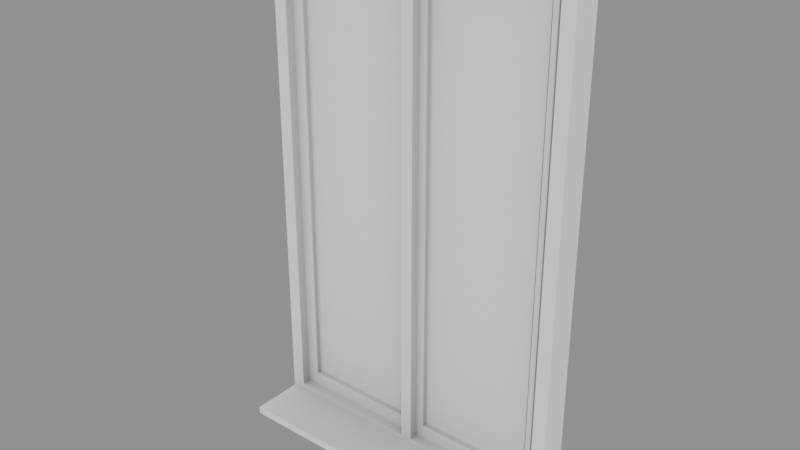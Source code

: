 # Source: Windows_window0.blend  (saved by Blender 5.2.45; exported with 4.5.12 LTS)
import bpy
from mathutils import Matrix  # noqa: F401  (used for matrix-valued properties, if any)

bpy.ops.wm.read_factory_settings(use_empty=True)
scene = bpy.context.scene
scene.name = 'Scene'

# ---- collections
col_windows_window0 = bpy.data.collections.new('Windows_window0'); scene.collection.children.link(col_windows_window0)

# ---- materials (node trees are filled in below, after node groups)
mat_ao_bake = bpy.data.materials.new('AO-bake')
mat_ao_bake.use_backface_culling_lightprobe_volume = False

# ---- node groups
ng_gltf_settings_001 = bpy.data.node_groups.new('glTF Settings.001', 'ShaderNodeTree')
_s = ng_gltf_settings_001.interface.new_socket(name='Occlusion', in_out='INPUT', socket_type='NodeSocketFloat')
_s.subtype = 'FACTOR'
_s.default_value = 1.0
_s.min_value = 0.0
_s.max_value = 1.0
_N = ng_gltf_settings_001.nodes; _L = ng_gltf_settings_001.links
n0 = _N.new('NodeGroupInput'); n0.name = 'Group Input'; n0.location = (-200, 0)
n1 = _N.new('NodeGroupOutput'); n1.name = 'Group Output'; n1.location = (-2, -8)
n1.is_active_output = True

# ---- material node trees
mat_ao_bake.use_nodes = True; mat_ao_bake.node_tree.nodes.clear()
_N = mat_ao_bake.node_tree.nodes; _L = mat_ao_bake.node_tree.links
n0 = _N.new('ShaderNodeOutputMaterial'); n0.name = 'Material Output'; n0.location = (340, 260)
n1 = _N.new('ShaderNodeAmbientOcclusion'); n1.name = 'Ambient Occlusion'; n1.location = (-220, 200)
n1.inputs[1].default_value = 2.0
n2 = _N.new('ShaderNodeBsdfPrincipled'); n2.name = 'Principled BSDF'; n2.location = (60, 260)
n2.distribution = 'GGX'
n2.subsurface_method = 'BURLEY'
n2.inputs[3].default_value = 1.45
n2.inputs[27].default_value = (0.0, 0.0, 0.0, 1.0)
n2.inputs[28].default_value = 1.0
n3 = _N.new('ShaderNodeGroup'); n3.name = 'Group'; n3.location = (800, 260)
n3.width = 208
n3.node_tree = ng_gltf_settings_001
n3.inputs[0].default_value = 1.0
_L.new(n2.outputs[0], n0.inputs[0])
_L.new(n1.outputs[0], n2.inputs[0])
n0.is_active_output = True

# ---- meshes
me_plano_556 = bpy.data.meshes.new('Plano.556')
me_plano_556.from_pydata([(-0.004759, 1.863e-07, 1.113), (-0.004759, -0.06251, 1.113), (-0.3405, 6.706e-08, 1.113), (-0.3405, -0.06251, 1.113), (-0.004759, 1.118e-07, 0.0), (-0.004759, -0.06251, 0.0), (-0.3405, 0.0, 1.192e-07), (-0.3405, -0.06251, 1.192e-07), (-0.01751, -0.06251, 0.0316), (-0.01751, 1.043e-07, 0.0316), (-0.01751, -0.06251, 1.097), (-0.01751, 1.788e-07, 1.097), (-0.3111, -0.06251, 1.097), (-0.3111, 8.196e-08, 1.097), (-0.3111, -0.06251, 0.0316), (-0.3111, 7.451e-09, 0.0316), (-0.01751, 1.043e-07, 0.0316), (-0.01751, -0.04251, 0.0316), (-0.01751, 1.788e-07, 1.097), (-0.01751, -0.04251, 1.097), (-0.3111, 8.196e-08, 1.097), (-0.3111, -0.04251, 1.097), (-0.3111, 7.451e-09, 0.0316), (-0.3111, -0.04251, 0.0316), (-0.03521, -0.04251, 0.06403), (-0.03521, 9.686e-08, 0.06403), (-0.03521, -0.04251, 1.064), (-0.03521, 1.714e-07, 1.064), (-0.284, -0.04251, 1.064), (-0.284, 9.686e-08, 1.064), (-0.284, -0.04251, 0.06403), (-0.284, 1.49e-08, 0.06403), (0.3405, -0.06251, 1.192e-07), (-0.3405, -0.06251, 1.192e-07), (0.3405, -0.06251, 0.0158), (-0.3405, -0.06251, 0.0158), (-0.3405, -0.1761, 0.0158), (0.3405, -0.1761, 0.0158), (-0.3405, -0.1761, 1.192e-07), (0.3405, -0.1761, 1.192e-07), (0.3405, 2.906e-07, 1.113), (0.3405, -0.06251, 1.113), (-0.004759, 1.863e-07, 1.113), (-0.004759, -0.06251, 1.113), (0.3405, 2.235e-07, 1.192e-07), (0.3405, -0.06251, 1.192e-07), (-0.004759, 1.118e-07, 0.0), (-0.004759, -0.06251, 0.0), (0.3111, -0.06251, 0.0316), (0.3111, 2.161e-07, 0.0316), (0.3111, -0.06251, 1.097), (0.3111, 2.831e-07, 1.097), (0.007994, -0.06251, 1.097), (0.007994, 1.863e-07, 1.097), (0.007994, -0.06251, 0.0316), (0.007994, 1.118e-07, 0.0316), (0.3111, 2.161e-07, 0.0316), (0.3111, -0.04251, 0.0316), (0.3111, 2.831e-07, 1.097), (0.3111, -0.04251, 1.097), (0.007994, 1.863e-07, 1.097), (0.007994, -0.04251, 1.097), (0.007994, 1.118e-07, 0.0316), (0.007994, -0.04251, 0.0316), (0.284, -0.04251, 0.06403), (0.284, 2.012e-07, 0.06403), (0.284, -0.04251, 1.064), (0.284, 2.757e-07, 1.064), (0.02569, -0.04251, 1.064), (0.02569, 1.937e-07, 1.064), (0.02569, -0.04251, 0.06403), (0.02569, 1.192e-07, 0.06403)], [], [(8, 10, 11, 9), (10, 12, 13, 11), (12, 14, 15, 13), (14, 8, 9, 15), (4, 0, 1, 5), (0, 2, 3, 1), (2, 6, 7, 3), (6, 4, 5, 7), (20, 22, 23, 21), (16, 18, 19, 17), (26, 28, 29, 27), (30, 24, 25, 31), (25, 24, 26, 27), (18, 20, 21, 19), (22, 16, 17, 23), (29, 28, 30, 31), (1, 10, 8, 5), (0, 4, 9, 11), (3, 12, 10, 1), (2, 0, 11, 13), (7, 14, 12, 3), (6, 2, 13, 15), (5, 8, 14, 7), (4, 6, 15, 9), (20, 29, 31, 22), (28, 21, 23, 30), (16, 25, 27, 18), (24, 17, 19, 26), (21, 28, 26, 19), (20, 18, 27, 29), (17, 24, 30, 23), (16, 22, 31, 25), (32, 33, 35, 34), (39, 37, 36, 38), (32, 34, 37, 39), (34, 35, 36, 37), (35, 33, 38, 36), (33, 32, 39, 38), (48, 50, 51, 49), (50, 52, 53, 51), (52, 54, 55, 53), (54, 48, 49, 55), (44, 40, 41, 45), (40, 42, 43, 41), (42, 46, 47, 43), (46, 44, 45, 47), (60, 62, 63, 61), (56, 58, 59, 57), (66, 68, 69, 67), (70, 64, 65, 71), (65, 64, 66, 67), (58, 60, 61, 59), (62, 56, 57, 63), (69, 68, 70, 71), (41, 50, 48, 45), (40, 44, 49, 51), (43, 52, 50, 41), (42, 40, 51, 53), (47, 54, 52, 43), (46, 42, 53, 55), (45, 48, 54, 47), (44, 46, 55, 49), (60, 69, 71, 62), (68, 61, 63, 70), (56, 65, 67, 58), (64, 57, 59, 66), (61, 68, 66, 59), (60, 58, 67, 69), (57, 64, 70, 63), (56, 62, 71, 65)])
_uv = me_plano_556.uv_layers.new(name='MapaUV')
_uv.uv.foreach_set('vector', [0.04071, 0.9626, 0.04071, 0.03738, 0.04071, 0.03738, 0.04071, 0.9626, 0.04071, 0.03738, 0.9593, 0.03738, 0.9593, 0.03738, 0.04071, 0.03738, 0.9593, 0.03738, 0.9593, 0.9626, 0.9593, 0.9626, 0.9593, 0.03738, 0.9593, 0.9626, 0.04071, 0.9626, 0.04071, 0.9626, 0.9593, 0.9626, 0.0, 1.0, 0.0, 0.0, 0.0, 0.0, 0.0, 1.0, 0.0, 0.0, 1.0, 0.0, 1.0, 0.0, 0.0, 0.0, 1.0, 0.0, 1.0, 1.0, 1.0, 1.0, 1.0, 0.0, 1.0, 1.0, 0.0, 1.0, 0.0, 1.0, 1.0, 1.0, 0.9007, 0.0885, 0.9007, 0.9115, 0.9007, 0.9115, 0.9007, 0.0885, 0.09926, 0.9115, 0.09926, 0.0885, 0.09926, 0.0885, 0.09926, 0.9115, 0.1558, 0.1343, 0.8442, 0.1343, 0.8442, 0.1343, 0.1558, 0.1343, 0.8442, 0.8657, 0.1558, 0.8657, 0.1558, 0.8657, 0.8442, 0.8657, 0.1558, 0.8657, 0.1558, 0.8657, 0.1558, 0.1343, 0.1558, 0.1343, 0.09926, 0.0885, 0.9007, 0.0885, 0.9007, 0.0885, 0.09926, 0.0885, 0.9007, 0.9115, 0.09926, 0.9115, 0.09926, 0.9115, 0.9007, 0.9115, 0.8442, 0.1343, 0.8442, 0.1343, 0.8442, 0.8657, 0.8442, 0.8657, 0.0, 0.0, 0.04071, 0.03738, 0.04071, 0.9626, 0.0, 1.0, 0.0, 0.0, 0.0, 1.0, 0.04071, 0.9626, 0.04071, 0.03738, 1.0, 0.0, 0.9593, 0.03738, 0.04071, 0.03738, 0.0, 0.0, 1.0, 0.0, 0.0, 0.0, 0.04071, 0.03738, 0.9593, 0.03738, 1.0, 1.0, 0.9593, 0.9626, 0.9593, 0.03738, 1.0, 0.0, 1.0, 1.0, 1.0, 0.0, 0.9593, 0.03738, 0.9593, 0.9626, 0.0, 1.0, 0.04071, 0.9626, 0.9593, 0.9626, 1.0, 1.0, 0.0, 1.0, 1.0, 1.0, 0.9593, 0.9626, 0.04071, 0.9626, 0.9007, 0.0885, 0.8442, 0.1343, 0.8442, 0.8657, 0.9007, 0.9115, 0.8442, 0.1343, 0.9007, 0.0885, 0.9007, 0.9115, 0.8442, 0.8657, 0.09926, 0.9115, 0.1558, 0.8657, 0.1558, 0.1343, 0.09926, 0.0885, 0.1558, 0.8657, 0.09926, 0.9115, 0.09926, 0.0885, 0.1558, 0.1343, 0.9007, 0.0885, 0.8442, 0.1343, 0.1558, 0.1343, 0.09926, 0.0885, 0.9007, 0.0885, 0.09926, 0.0885, 0.1558, 0.1343, 0.8442, 0.1343, 0.09926, 0.9115, 0.1558, 0.8657, 0.8442, 0.8657, 0.9007, 0.9115, 0.09926, 0.9115, 0.9007, 0.9115, 0.8442, 0.8657, 0.1558, 0.8657, 0.0, 1.0, 1.0, 1.0, 0.9593, 0.9626, 0.04071, 0.9626, 0.0, 1.0, 0.04071, 0.9626, 0.9593, 0.9626, 1.0, 1.0, 0.0, 1.0, 0.04071, 0.9626, 0.04071, 0.9626, 0.0, 1.0, 0.04071, 0.9626, 0.9593, 0.9626, 0.9593, 0.9626, 0.04071, 0.9626, 0.9593, 0.9626, 1.0, 1.0, 1.0, 1.0, 0.9593, 0.9626, 1.0, 1.0, 0.0, 1.0, 0.0, 1.0, 1.0, 1.0, 0.04071, 0.9626, 0.04071, 0.03738, 0.04071, 0.03738, 0.04071, 0.9626, 0.04071, 0.03738, 0.9593, 0.03738, 0.9593, 0.03738, 0.04071, 0.03738, 0.9593, 0.03738, 0.9593, 0.9626, 0.9593, 0.9626, 0.9593, 0.03738, 0.9593, 0.9626, 0.04071, 0.9626, 0.04071, 0.9626, 0.9593, 0.9626, 0.0, 1.0, 0.0, 0.0, 0.0, 0.0, 0.0, 1.0, 0.0, 0.0, 1.0, 0.0, 1.0, 0.0, 0.0, 0.0, 1.0, 0.0, 1.0, 1.0, 1.0, 1.0, 1.0, 0.0, 1.0, 1.0, 0.0, 1.0, 0.0, 1.0, 1.0, 1.0, 0.9007, 0.0885, 0.9007, 0.9115, 0.9007, 0.9115, 0.9007, 0.0885, 0.09926, 0.9115, 0.09926, 0.0885, 0.09926, 0.0885, 0.09926, 0.9115, 0.1558, 0.1343, 0.8442, 0.1343, 0.8442, 0.1343, 0.1558, 0.1343, 0.8442, 0.8657, 0.1558, 0.8657, 0.1558, 0.8657, 0.8442, 0.8657, 0.1558, 0.8657, 0.1558, 0.8657, 0.1558, 0.1343, 0.1558, 0.1343, 0.09926, 0.0885, 0.9007, 0.0885, 0.9007, 0.0885, 0.09926, 0.0885, 0.9007, 0.9115, 0.09926, 0.9115, 0.09926, 0.9115, 0.9007, 0.9115, 0.8442, 0.1343, 0.8442, 0.1343, 0.8442, 0.8657, 0.8442, 0.8657, 0.0, 0.0, 0.04071, 0.03738, 0.04071, 0.9626, 0.0, 1.0, 0.0, 0.0, 0.0, 1.0, 0.04071, 0.9626, 0.04071, 0.03738, 1.0, 0.0, 0.9593, 0.03738, 0.04071, 0.03738, 0.0, 0.0, 1.0, 0.0, 0.0, 0.0, 0.04071, 0.03738, 0.9593, 0.03738, 1.0, 1.0, 0.9593, 0.9626, 0.9593, 0.03738, 1.0, 0.0, 1.0, 1.0, 1.0, 0.0, 0.9593, 0.03738, 0.9593, 0.9626, 0.0, 1.0, 0.04071, 0.9626, 0.9593, 0.9626, 1.0, 1.0, 0.0, 1.0, 1.0, 1.0, 0.9593, 0.9626, 0.04071, 0.9626, 0.9007, 0.0885, 0.8442, 0.1343, 0.8442, 0.8657, 0.9007, 0.9115, 0.8442, 0.1343, 0.9007, 0.0885, 0.9007, 0.9115, 0.8442, 0.8657, 0.09926, 0.9115, 0.1558, 0.8657, 0.1558, 0.1343, 0.09926, 0.0885, 0.1558, 0.8657, 0.09926, 0.9115, 0.09926, 0.0885, 0.1558, 0.1343, 0.9007, 0.0885, 0.8442, 0.1343, 0.1558, 0.1343, 0.09926, 0.0885, 0.9007, 0.0885, 0.09926, 0.0885, 0.1558, 0.1343, 0.8442, 0.1343, 0.09926, 0.9115, 0.1558, 0.8657, 0.8442, 0.8657, 0.9007, 0.9115, 0.09926, 0.9115, 0.9007, 0.9115, 0.8442, 0.8657, 0.1558, 0.8657])
_uv.active_render = True
_uv = me_plano_556.uv_layers.new(name='UVMap')
_uv.uv.foreach_set('vector', [0.0, 0.0, 0.0, 0.0, 0.0, 0.0, 0.0, 0.0, 0.0, 0.0, 0.0, 0.0, 0.0, 0.0, 0.0, 0.0, 0.0, 0.0, 0.0, 0.0, 0.0, 0.0, 0.0, 0.0, 0.0, 0.0, 0.0, 0.0, 0.0, 0.0, 0.0, 0.0, 0.0, 0.0, 0.0, 0.0, 0.0, 0.0, 0.0, 0.0, 0.0, 0.0, 0.0, 0.0, 0.0, 0.0, 0.0, 0.0, 0.0, 0.0, 0.0, 0.0, 0.0, 0.0, 0.0, 0.0, 0.0, 0.0, 0.0, 0.0, 0.0, 0.0, 0.0, 0.0, 0.0, 0.0, 0.0, 0.0, 0.0, 0.0, 0.0, 0.0, 0.0, 0.0, 0.0, 0.0, 0.0, 0.0, 0.0, 0.0, 0.0, 0.0, 0.0, 0.0, 0.0, 0.0, 0.0, 0.0, 0.0, 0.0, 0.0, 0.0, 0.0, 0.0, 0.0, 0.0, 0.0, 0.0, 0.0, 0.0, 0.0, 0.0, 0.0, 0.0, 0.0, 0.0, 0.0, 0.0, 0.0, 0.0, 0.0, 0.0, 0.0, 0.0, 0.0, 0.0, 0.0, 0.0, 0.0, 0.0, 0.0, 0.0, 0.0, 0.0, 0.0, 0.0, 0.0, 0.0, 0.0, 0.0, 0.0, 0.0, 0.0, 0.0, 0.0, 0.0, 0.0, 0.0, 0.0, 0.0, 0.0, 0.0, 0.0, 0.0, 0.0, 0.0, 0.0, 0.0, 0.0, 0.0, 0.0, 0.0, 0.0, 0.0, 0.0, 0.0, 0.0, 0.0, 0.0, 0.0, 0.0, 0.0, 0.0, 0.0, 0.0, 0.0, 0.0, 0.0, 0.0, 0.0, 0.0, 0.0, 0.0, 0.0, 0.0, 0.0, 0.0, 0.0, 0.0, 0.0, 0.0, 0.0, 0.0, 0.0, 0.0, 0.0, 0.0, 0.0, 0.0, 0.0, 0.0, 0.0, 0.0, 0.0, 0.0, 0.0, 0.0, 0.0, 0.0, 0.0, 0.0, 0.0, 0.0, 0.0, 0.0, 0.0, 0.0, 0.0, 0.0, 0.0, 0.0, 0.0, 0.0, 0.0, 0.0, 0.0, 0.0, 0.0, 0.0, 0.0, 0.0, 0.0, 0.0, 0.0, 0.0, 0.0, 0.0, 0.0, 0.0, 0.0, 0.0, 0.0, 0.0, 0.0, 0.0, 0.0, 0.0, 0.0, 0.0, 0.0, 0.0, 0.0, 0.0, 0.0, 0.0, 0.0, 0.0, 0.0, 0.0, 0.0, 0.0, 0.0, 0.0, 0.0, 0.0, 0.0, 0.0, 0.0, 0.0, 0.0, 0.0, 0.0, 0.0, 0.0, 0.0, 0.0, 0.0, 0.0, 0.0, 0.0, 0.0, 0.0, 0.0, 0.0, 0.0, 0.0, 0.0, 0.0, 0.0, 0.0, 0.0, 0.0, 0.0, 0.0, 0.0, 0.0, 0.0, 0.0, 0.0, 0.0, 0.0, 0.0, 0.0, 0.0, 0.0, 0.0, 0.0, 0.0, 0.0, 0.0, 0.0, 0.0, 0.0, 0.0, 0.0, 0.0, 0.0, 0.0, 0.0, 0.0, 0.0, 0.0, 0.0, 0.0, 0.0, 0.0, 0.0, 0.0, 0.0, 0.0, 0.0, 0.0, 0.0, 0.0, 0.0, 0.0, 0.0, 0.0, 0.0, 0.0, 0.0, 0.0, 0.0, 0.0, 0.0, 0.0, 0.0, 0.0, 0.0, 0.0, 0.0, 0.0, 0.0, 0.0, 0.0, 0.0, 0.0, 0.0, 0.0, 0.0, 0.0, 0.0, 0.0, 0.0, 0.0, 0.0, 0.0, 0.0, 0.0, 0.0, 0.0, 0.0, 0.0, 0.0, 0.0, 0.0, 0.0, 0.0, 0.0, 0.0, 0.0, 0.0, 0.0, 0.0, 0.0, 0.0, 0.0, 0.0, 0.0, 0.0, 0.0, 0.0, 0.0, 0.0, 0.0, 0.0, 0.0, 0.0, 0.0, 0.0, 0.0, 0.0, 0.0, 0.0, 0.0, 0.0, 0.0, 0.0, 0.0, 0.0, 0.0, 0.0, 0.0, 0.0, 0.0, 0.0, 0.0, 0.0, 0.0, 0.0, 0.0, 0.0, 0.0, 0.0, 0.0, 0.0, 0.0, 0.0, 0.0, 0.0, 0.0, 0.0, 0.0, 0.0, 0.0, 0.0, 0.0, 0.0, 0.0, 0.0, 0.0, 0.0, 0.0, 0.0, 0.0, 0.0, 0.0, 0.0, 0.0, 0.0, 0.0, 0.0, 0.0, 0.0, 0.0, 0.0, 0.0, 0.0, 0.0, 0.0, 0.0, 0.0, 0.0, 0.0, 0.0, 0.0, 0.0, 0.0, 0.0, 0.0, 0.0, 0.0, 0.0, 0.0, 0.0, 0.0, 0.0, 0.0, 0.0, 0.0, 0.0, 0.0, 0.0, 0.0, 0.0, 0.0, 0.0, 0.0, 0.0, 0.0, 0.0, 0.0, 0.0, 0.0, 0.0, 0.0, 0.0, 0.0, 0.0, 0.0, 0.0, 0.0, 0.0, 0.0, 0.0, 0.0, 0.0, 0.0, 0.0, 0.0, 0.0, 0.0, 0.0, 0.0, 0.0, 0.0, 0.0, 0.0, 0.0, 0.0, 0.0, 0.0, 0.0, 0.0, 0.0, 0.0, 0.0, 0.0, 0.0, 0.0, 0.0, 0.0, 0.0, 0.0, 0.0, 0.0, 0.0, 0.0, 0.0, 0.0, 0.0, 0.0, 0.0, 0.0, 0.0, 0.0, 0.0, 0.0, 0.0, 0.0, 0.0, 0.0, 0.0, 0.0, 0.0, 0.0, 0.0, 0.0, 0.0, 0.0, 0.0, 0.0, 0.0, 0.0, 0.0, 0.0, 0.0, 0.0, 0.0, 0.0])
me_plano_556.materials.append(mat_ao_bake)
me_plano_556.update()
me_plano_001 = bpy.data.meshes.new('Plano.001')
me_plano_001.from_pydata([(-0.03521, -0.0225, 0.06403), (-0.03521, -0.03251, 0.06403), (-0.03521, -0.0225, 1.064), (-0.03521, -0.03251, 1.064), (-0.284, -0.0225, 1.064), (-0.284, -0.03251, 1.064), (-0.284, -0.0225, 0.06403), (-0.284, -0.03251, 0.06403), (0.284, -0.0225, 0.06403), (0.284, -0.03251, 0.06403), (0.284, -0.0225, 1.064), (0.284, -0.03251, 1.064), (0.02569, -0.0225, 1.064), (0.02569, -0.03251, 1.064), (0.02569, -0.0225, 0.06403), (0.02569, -0.03251, 0.06403)], [], [(5, 7, 1, 3), (2, 0, 6, 4), (13, 15, 9, 11), (10, 8, 14, 12)])
_uv = me_plano_001.uv_layers.new(name='MapaUV')
_uv.uv.foreach_set('vector', [0.8442, 0.1343, 0.8442, 0.8657, 0.1558, 0.8657, 0.1558, 0.1343, 0.1558, 0.1343, 0.1558, 0.8657, 0.8442, 0.8657, 0.8442, 0.1343, 0.8442, 0.1343, 0.8442, 0.8657, 0.1558, 0.8657, 0.1558, 0.1343, 0.1558, 0.1343, 0.1558, 0.8657, 0.8442, 0.8657, 0.8442, 0.1343])
_uv.active_render = True
_uv = me_plano_001.uv_layers.new(name='UVMap')
_uv.uv.foreach_set('vector', [0.0, 0.0, 0.0, 0.0, 0.0, 0.0, 0.0, 0.0, 0.0, 0.0, 0.0, 0.0, 0.0, 0.0, 0.0, 0.0, 0.0, 0.0, 0.0, 0.0, 0.0, 0.0, 0.0, 0.0, 0.0, 0.0, 0.0, 0.0, 0.0, 0.0, 0.0, 0.0])
me_plano_001.materials.append(mat_ao_bake)
me_plano_001.update()

# ---- objects
ob_wall0_window0 = bpy.data.objects.new('wall0_window0', me_plano_556)
ob_wall0_glass0 = bpy.data.objects.new('wall0_glass0', me_plano_001)

# ---- transforms, parenting, visibility, modifiers, constraints
ob_wall0_window0.location = (0.0, 0.0, 0.0)
ob_wall0_glass0.location = (0.0, 0.0, 0.0)

# ---- collection membership
col_windows_window0.objects.link(ob_wall0_window0)
col_windows_window0.objects.link(ob_wall0_glass0)

# ---- scene / render settings (as saved in the file)
scene.frame_start = 1; scene.frame_end = 250; scene.frame_set(1)
scene.render.engine = 'BLENDER_EEVEE_NEXT'
scene.render.bake_bias = 0.0
scene.render.bake_samples = 0
scene.render.compositor_device = 'GPU'
scene.eevee.use_volume_custom_range = False
scene.eevee.fast_gi_thickness_near = 0.1
scene.eevee.fast_gi_thickness_far = 0.0
scene.eevee.ray_tracing_options.screen_trace_thickness = 0.1
bpy.context.view_layer.update()

# ---- added for rendering (the .blend has no active camera and no usable light): camera, sun + grey world if the file has none
cam_auto = bpy.data.cameras.new('AutoCamera')
cam_auto.lens = 50.0
cam_auto.sensor_width = 36.0
cam_auto.clip_end = 1000.0
ob_auto_camera = bpy.data.objects.new('AutoCamera', cam_auto)
scene.collection.objects.link(ob_auto_camera)
ob_auto_camera.location = (1.21786, -1.54948, 1.53054)
ob_auto_camera.rotation_euler = (1.09748, -7.21219e-08, 0.694738)
scene.camera = ob_auto_camera
light_auto_sun = bpy.data.lights.new('AutoSun', 'SUN')
light_auto_sun.energy = 3.0
light_auto_sun.angle = 0.0523599
ob_auto_sun = bpy.data.objects.new('AutoSun', light_auto_sun)
scene.collection.objects.link(ob_auto_sun)
ob_auto_sun.rotation_euler = (0.872665, 0.174533, 0.523599)
if scene.world is None:
    world_auto = bpy.data.worlds.new('AutoWorld')
    world_auto.color = (0.3, 0.3, 0.3)
    scene.world = world_auto
bpy.context.view_layer.update()
